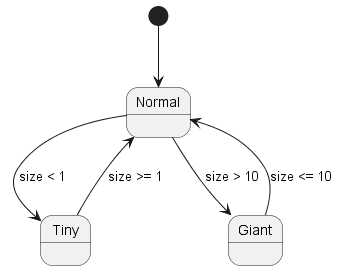

The diagram above was rendered by PlantUML. Its source (embedded in the PNG):
@startuml State
[*] --> Normal
Normal --> Tiny : size < 1
Normal --> Giant : size > 10
Tiny --> Normal : size >= 1
Giant --> Normal : size <= 10
@enduml